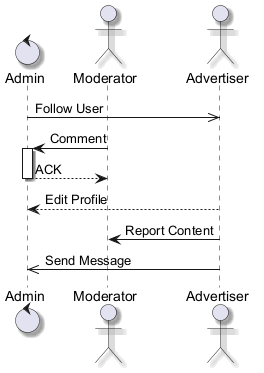

The diagram above was rendered by PlantUML. Its source (embedded in the PNG):
@startuml
skinparam backgroundColor #FFFFFF
skinparam roundCorner 15
skinparam shadowing true
control "Admin" as A
actor "Moderator" as M
actor "Advertiser" as A2
A ->> A2 : Follow User
M -> A : Comment
activate A
A --> M : ACK
deactivate A
A2 --> A : Edit Profile
A2 -> M : Report Content
A2 ->> A : Send Message
@enduml